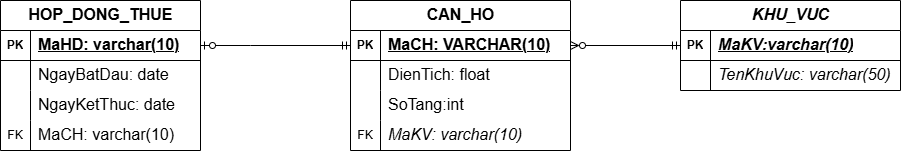

The diagram above was exported from draw.io. Its source (the exported page's mxGraphModel, read from the mxfile embedded in the PNG):
<mxGraphModel dx="620" dy="813" grid="1" gridSize="10" guides="1" tooltips="1" connect="1" arrows="1" fold="1" page="1" pageScale="1" pageWidth="850" pageHeight="1100" math="0" shadow="0">
  <root>
    <mxCell id="0" />
    <mxCell id="1" parent="0" />
    <mxCell id="vVgZmRS04eOtIUF83Lkd-1" parent="1" style="shape=table;startSize=30;container=1;collapsible=1;childLayout=tableLayout;fixedRows=1;rowLines=0;fontStyle=1;align=center;resizeLast=1;html=1;" value="&lt;span style=&quot;font-size:12.0pt;line-height:115%;&lt;br/&gt;font-family:&amp;quot;Aptos&amp;quot;,sans-serif;mso-ascii-theme-font:minor-latin;mso-fareast-font-family:&lt;br/&gt;Aptos;mso-fareast-theme-font:minor-latin;mso-hansi-theme-font:minor-latin;&lt;br/&gt;mso-bidi-font-family:&amp;quot;Times New Roman&amp;quot;;mso-bidi-theme-font:minor-bidi;&lt;br/&gt;mso-ansi-language:EN-US;mso-fareast-language:EN-US;mso-bidi-language:AR-SA&quot;&gt;CAN_HO&lt;/span&gt;" vertex="1">
      <mxGeometry height="150" width="220" x="410" y="100" as="geometry" />
    </mxCell>
    <mxCell id="vVgZmRS04eOtIUF83Lkd-2" parent="vVgZmRS04eOtIUF83Lkd-1" style="shape=tableRow;horizontal=0;startSize=0;swimlaneHead=0;swimlaneBody=0;fillColor=none;collapsible=0;dropTarget=0;points=[[0,0.5],[1,0.5]];portConstraint=eastwest;top=0;left=0;right=0;bottom=1;" value="" vertex="1">
      <mxGeometry height="30" width="220" y="30" as="geometry" />
    </mxCell>
    <mxCell id="vVgZmRS04eOtIUF83Lkd-3" parent="vVgZmRS04eOtIUF83Lkd-2" style="shape=partialRectangle;connectable=0;fillColor=none;top=0;left=0;bottom=0;right=0;fontStyle=1;overflow=hidden;whiteSpace=wrap;html=1;" value="PK" vertex="1">
      <mxGeometry height="30" width="30" as="geometry">
        <mxRectangle height="30" width="30" as="alternateBounds" />
      </mxGeometry>
    </mxCell>
    <mxCell id="vVgZmRS04eOtIUF83Lkd-4" parent="vVgZmRS04eOtIUF83Lkd-2" style="shape=partialRectangle;connectable=0;fillColor=none;top=0;left=0;bottom=0;right=0;align=left;spacingLeft=6;fontStyle=5;overflow=hidden;whiteSpace=wrap;html=1;" value="&lt;span style=&quot;font-size:12.0pt;line-height:115%;&lt;br/&gt;font-family:&amp;quot;Aptos&amp;quot;,sans-serif;mso-ascii-theme-font:minor-latin;mso-fareast-font-family:&lt;br/&gt;Aptos;mso-fareast-theme-font:minor-latin;mso-hansi-theme-font:minor-latin;&lt;br/&gt;mso-bidi-font-family:&amp;quot;Times New Roman&amp;quot;;mso-bidi-theme-font:minor-bidi;&lt;br/&gt;mso-ansi-language:EN-US;mso-fareast-language:EN-US;mso-bidi-language:AR-SA&quot;&gt;MaCH: VARCHAR(10)&lt;/span&gt;" vertex="1">
      <mxGeometry height="30" width="190" x="30" as="geometry">
        <mxRectangle height="30" width="190" as="alternateBounds" />
      </mxGeometry>
    </mxCell>
    <mxCell id="vVgZmRS04eOtIUF83Lkd-5" parent="vVgZmRS04eOtIUF83Lkd-1" style="shape=tableRow;horizontal=0;startSize=0;swimlaneHead=0;swimlaneBody=0;fillColor=none;collapsible=0;dropTarget=0;points=[[0,0.5],[1,0.5]];portConstraint=eastwest;top=0;left=0;right=0;bottom=0;" value="" vertex="1">
      <mxGeometry height="30" width="220" y="60" as="geometry" />
    </mxCell>
    <mxCell id="vVgZmRS04eOtIUF83Lkd-6" parent="vVgZmRS04eOtIUF83Lkd-5" style="shape=partialRectangle;connectable=0;fillColor=none;top=0;left=0;bottom=0;right=0;editable=1;overflow=hidden;whiteSpace=wrap;html=1;" value="" vertex="1">
      <mxGeometry height="30" width="30" as="geometry">
        <mxRectangle height="30" width="30" as="alternateBounds" />
      </mxGeometry>
    </mxCell>
    <mxCell id="vVgZmRS04eOtIUF83Lkd-7" parent="vVgZmRS04eOtIUF83Lkd-5" style="shape=partialRectangle;connectable=0;fillColor=none;top=0;left=0;bottom=0;right=0;align=left;spacingLeft=6;overflow=hidden;whiteSpace=wrap;html=1;" value="&lt;span style=&quot;font-size:12.0pt;line-height:115%;&lt;br/&gt;font-family:&amp;quot;Aptos&amp;quot;,sans-serif;mso-ascii-theme-font:minor-latin;mso-fareast-font-family:&lt;br/&gt;Aptos;mso-fareast-theme-font:minor-latin;mso-hansi-theme-font:minor-latin;&lt;br/&gt;mso-bidi-font-family:&amp;quot;Times New Roman&amp;quot;;mso-bidi-theme-font:minor-bidi;&lt;br/&gt;mso-ansi-language:EN-US;mso-fareast-language:EN-US;mso-bidi-language:AR-SA&quot;&gt;DienTich: float&lt;/span&gt;" vertex="1">
      <mxGeometry height="30" width="190" x="30" as="geometry">
        <mxRectangle height="30" width="190" as="alternateBounds" />
      </mxGeometry>
    </mxCell>
    <mxCell id="vVgZmRS04eOtIUF83Lkd-8" parent="vVgZmRS04eOtIUF83Lkd-1" style="shape=tableRow;horizontal=0;startSize=0;swimlaneHead=0;swimlaneBody=0;fillColor=none;collapsible=0;dropTarget=0;points=[[0,0.5],[1,0.5]];portConstraint=eastwest;top=0;left=0;right=0;bottom=0;" value="" vertex="1">
      <mxGeometry height="30" width="220" y="90" as="geometry" />
    </mxCell>
    <mxCell id="vVgZmRS04eOtIUF83Lkd-9" parent="vVgZmRS04eOtIUF83Lkd-8" style="shape=partialRectangle;connectable=0;fillColor=none;top=0;left=0;bottom=0;right=0;editable=1;overflow=hidden;whiteSpace=wrap;html=1;" value="" vertex="1">
      <mxGeometry height="30" width="30" as="geometry">
        <mxRectangle height="30" width="30" as="alternateBounds" />
      </mxGeometry>
    </mxCell>
    <mxCell id="vVgZmRS04eOtIUF83Lkd-10" parent="vVgZmRS04eOtIUF83Lkd-8" style="shape=partialRectangle;connectable=0;fillColor=none;top=0;left=0;bottom=0;right=0;align=left;spacingLeft=6;overflow=hidden;whiteSpace=wrap;html=1;" value="&lt;span style=&quot;font-size:12.0pt;line-height:115%;&lt;br/&gt;font-family:&amp;quot;Aptos&amp;quot;,sans-serif;mso-ascii-theme-font:minor-latin;mso-fareast-font-family:&lt;br/&gt;Aptos;mso-fareast-theme-font:minor-latin;mso-hansi-theme-font:minor-latin;&lt;br/&gt;mso-bidi-font-family:&amp;quot;Times New Roman&amp;quot;;mso-bidi-theme-font:minor-bidi;&lt;br/&gt;mso-ansi-language:EN-US;mso-fareast-language:EN-US;mso-bidi-language:AR-SA&quot;&gt;SoTang:int&lt;/span&gt;" vertex="1">
      <mxGeometry height="30" width="190" x="30" as="geometry">
        <mxRectangle height="30" width="190" as="alternateBounds" />
      </mxGeometry>
    </mxCell>
    <mxCell id="vVgZmRS04eOtIUF83Lkd-11" parent="vVgZmRS04eOtIUF83Lkd-1" style="shape=tableRow;horizontal=0;startSize=0;swimlaneHead=0;swimlaneBody=0;fillColor=none;collapsible=0;dropTarget=0;points=[[0,0.5],[1,0.5]];portConstraint=eastwest;top=0;left=0;right=0;bottom=0;" value="" vertex="1">
      <mxGeometry height="30" width="220" y="120" as="geometry" />
    </mxCell>
    <mxCell id="vVgZmRS04eOtIUF83Lkd-12" parent="vVgZmRS04eOtIUF83Lkd-11" style="shape=partialRectangle;connectable=0;fillColor=none;top=0;left=0;bottom=0;right=0;editable=1;overflow=hidden;whiteSpace=wrap;html=1;" value="FK" vertex="1">
      <mxGeometry height="30" width="30" as="geometry">
        <mxRectangle height="30" width="30" as="alternateBounds" />
      </mxGeometry>
    </mxCell>
    <mxCell id="vVgZmRS04eOtIUF83Lkd-13" parent="vVgZmRS04eOtIUF83Lkd-11" style="shape=partialRectangle;connectable=0;fillColor=none;top=0;left=0;bottom=0;right=0;align=left;spacingLeft=6;overflow=hidden;whiteSpace=wrap;html=1;" value="&lt;i&gt;&lt;span style=&quot;font-size:12.0pt;line-height:115%;&lt;br/&gt;font-family:&amp;quot;Aptos&amp;quot;,sans-serif;mso-ascii-theme-font:minor-latin;mso-fareast-font-family:&lt;br/&gt;Aptos;mso-fareast-theme-font:minor-latin;mso-hansi-theme-font:minor-latin;&lt;br/&gt;mso-bidi-font-family:&amp;quot;Times New Roman&amp;quot;;mso-bidi-theme-font:minor-bidi;&lt;br/&gt;mso-ansi-language:EN-US;mso-fareast-language:EN-US;mso-bidi-language:AR-SA&quot;&gt;MaKV: varchar(10)&lt;/span&gt;&lt;/i&gt;" vertex="1">
      <mxGeometry height="30" width="190" x="30" as="geometry">
        <mxRectangle height="30" width="190" as="alternateBounds" />
      </mxGeometry>
    </mxCell>
    <mxCell id="vVgZmRS04eOtIUF83Lkd-14" parent="1" style="shape=table;startSize=30;container=1;collapsible=1;childLayout=tableLayout;fixedRows=1;rowLines=0;fontStyle=1;align=center;resizeLast=1;html=1;" value="&lt;span style=&quot;font-size:12.0pt;line-height:115%;&lt;br/&gt;font-family:&amp;quot;Aptos&amp;quot;,sans-serif;mso-ascii-theme-font:minor-latin;mso-fareast-font-family:&lt;br/&gt;Aptos;mso-fareast-theme-font:minor-latin;mso-hansi-theme-font:minor-latin;&lt;br/&gt;mso-bidi-font-family:&amp;quot;Times New Roman&amp;quot;;mso-bidi-theme-font:minor-bidi;&lt;br/&gt;mso-ansi-language:EN-US;mso-fareast-language:EN-US;mso-bidi-language:AR-SA&quot;&gt;HOP_DONG_THUE&lt;/span&gt;" vertex="1">
      <mxGeometry height="150" width="200" x="60" y="100" as="geometry" />
    </mxCell>
    <mxCell id="vVgZmRS04eOtIUF83Lkd-15" parent="vVgZmRS04eOtIUF83Lkd-14" style="shape=tableRow;horizontal=0;startSize=0;swimlaneHead=0;swimlaneBody=0;fillColor=none;collapsible=0;dropTarget=0;points=[[0,0.5],[1,0.5]];portConstraint=eastwest;top=0;left=0;right=0;bottom=1;" value="" vertex="1">
      <mxGeometry height="30" width="200" y="30" as="geometry" />
    </mxCell>
    <mxCell id="vVgZmRS04eOtIUF83Lkd-16" parent="vVgZmRS04eOtIUF83Lkd-15" style="shape=partialRectangle;connectable=0;fillColor=none;top=0;left=0;bottom=0;right=0;fontStyle=1;overflow=hidden;whiteSpace=wrap;html=1;" value="PK" vertex="1">
      <mxGeometry height="30" width="30" as="geometry">
        <mxRectangle height="30" width="30" as="alternateBounds" />
      </mxGeometry>
    </mxCell>
    <mxCell id="vVgZmRS04eOtIUF83Lkd-17" parent="vVgZmRS04eOtIUF83Lkd-15" style="shape=partialRectangle;connectable=0;fillColor=none;top=0;left=0;bottom=0;right=0;align=left;spacingLeft=6;fontStyle=5;overflow=hidden;whiteSpace=wrap;html=1;" value="&lt;span style=&quot;font-size:12.0pt;line-height:115%;&lt;br/&gt;font-family:&amp;quot;Aptos&amp;quot;,sans-serif;mso-ascii-theme-font:minor-latin;mso-fareast-font-family:&lt;br/&gt;Aptos;mso-fareast-theme-font:minor-latin;mso-hansi-theme-font:minor-latin;&lt;br/&gt;mso-bidi-font-family:&amp;quot;Times New Roman&amp;quot;;mso-bidi-theme-font:minor-bidi;&lt;br/&gt;mso-ansi-language:EN-US;mso-fareast-language:EN-US;mso-bidi-language:AR-SA&quot;&gt;MaHD: varchar(10)&lt;/span&gt;" vertex="1">
      <mxGeometry height="30" width="170" x="30" as="geometry">
        <mxRectangle height="30" width="170" as="alternateBounds" />
      </mxGeometry>
    </mxCell>
    <mxCell id="vVgZmRS04eOtIUF83Lkd-18" parent="vVgZmRS04eOtIUF83Lkd-14" style="shape=tableRow;horizontal=0;startSize=0;swimlaneHead=0;swimlaneBody=0;fillColor=none;collapsible=0;dropTarget=0;points=[[0,0.5],[1,0.5]];portConstraint=eastwest;top=0;left=0;right=0;bottom=0;" value="" vertex="1">
      <mxGeometry height="30" width="200" y="60" as="geometry" />
    </mxCell>
    <mxCell id="vVgZmRS04eOtIUF83Lkd-19" parent="vVgZmRS04eOtIUF83Lkd-18" style="shape=partialRectangle;connectable=0;fillColor=none;top=0;left=0;bottom=0;right=0;editable=1;overflow=hidden;whiteSpace=wrap;html=1;" value="" vertex="1">
      <mxGeometry height="30" width="30" as="geometry">
        <mxRectangle height="30" width="30" as="alternateBounds" />
      </mxGeometry>
    </mxCell>
    <mxCell id="vVgZmRS04eOtIUF83Lkd-20" parent="vVgZmRS04eOtIUF83Lkd-18" style="shape=partialRectangle;connectable=0;fillColor=none;top=0;left=0;bottom=0;right=0;align=left;spacingLeft=6;overflow=hidden;whiteSpace=wrap;html=1;" value="&lt;span style=&quot;font-size:12.0pt;line-height:115%;&lt;br/&gt;font-family:&amp;quot;Aptos&amp;quot;,sans-serif;mso-ascii-theme-font:minor-latin;mso-fareast-font-family:&lt;br/&gt;Aptos;mso-fareast-theme-font:minor-latin;mso-hansi-theme-font:minor-latin;&lt;br/&gt;mso-bidi-font-family:&amp;quot;Times New Roman&amp;quot;;mso-bidi-theme-font:minor-bidi;&lt;br/&gt;mso-ansi-language:EN-US;mso-fareast-language:EN-US;mso-bidi-language:AR-SA&quot;&gt;NgayBatDau: date&lt;/span&gt;" vertex="1">
      <mxGeometry height="30" width="170" x="30" as="geometry">
        <mxRectangle height="30" width="170" as="alternateBounds" />
      </mxGeometry>
    </mxCell>
    <mxCell id="vVgZmRS04eOtIUF83Lkd-21" parent="vVgZmRS04eOtIUF83Lkd-14" style="shape=tableRow;horizontal=0;startSize=0;swimlaneHead=0;swimlaneBody=0;fillColor=none;collapsible=0;dropTarget=0;points=[[0,0.5],[1,0.5]];portConstraint=eastwest;top=0;left=0;right=0;bottom=0;" value="" vertex="1">
      <mxGeometry height="30" width="200" y="90" as="geometry" />
    </mxCell>
    <mxCell id="vVgZmRS04eOtIUF83Lkd-22" parent="vVgZmRS04eOtIUF83Lkd-21" style="shape=partialRectangle;connectable=0;fillColor=none;top=0;left=0;bottom=0;right=0;editable=1;overflow=hidden;whiteSpace=wrap;html=1;" value="" vertex="1">
      <mxGeometry height="30" width="30" as="geometry">
        <mxRectangle height="30" width="30" as="alternateBounds" />
      </mxGeometry>
    </mxCell>
    <mxCell id="vVgZmRS04eOtIUF83Lkd-23" parent="vVgZmRS04eOtIUF83Lkd-21" style="shape=partialRectangle;connectable=0;fillColor=none;top=0;left=0;bottom=0;right=0;align=left;spacingLeft=6;overflow=hidden;whiteSpace=wrap;html=1;" value="&lt;span style=&quot;font-size:12.0pt;line-height:115%;&lt;br/&gt;font-family:&amp;quot;Aptos&amp;quot;,sans-serif;mso-ascii-theme-font:minor-latin;mso-fareast-font-family:&lt;br/&gt;Aptos;mso-fareast-theme-font:minor-latin;mso-hansi-theme-font:minor-latin;&lt;br/&gt;mso-bidi-font-family:&amp;quot;Times New Roman&amp;quot;;mso-bidi-theme-font:minor-bidi;&lt;br/&gt;mso-ansi-language:EN-US;mso-fareast-language:EN-US;mso-bidi-language:AR-SA&quot;&gt;NgayKetThuc: date&lt;/span&gt;" vertex="1">
      <mxGeometry height="30" width="170" x="30" as="geometry">
        <mxRectangle height="30" width="170" as="alternateBounds" />
      </mxGeometry>
    </mxCell>
    <mxCell id="vVgZmRS04eOtIUF83Lkd-24" parent="vVgZmRS04eOtIUF83Lkd-14" style="shape=tableRow;horizontal=0;startSize=0;swimlaneHead=0;swimlaneBody=0;fillColor=none;collapsible=0;dropTarget=0;points=[[0,0.5],[1,0.5]];portConstraint=eastwest;top=0;left=0;right=0;bottom=0;" value="" vertex="1">
      <mxGeometry height="30" width="200" y="120" as="geometry" />
    </mxCell>
    <mxCell id="vVgZmRS04eOtIUF83Lkd-25" parent="vVgZmRS04eOtIUF83Lkd-24" style="shape=partialRectangle;connectable=0;fillColor=none;top=0;left=0;bottom=0;right=0;editable=1;overflow=hidden;whiteSpace=wrap;html=1;" value="FK" vertex="1">
      <mxGeometry height="30" width="30" as="geometry">
        <mxRectangle height="30" width="30" as="alternateBounds" />
      </mxGeometry>
    </mxCell>
    <mxCell id="vVgZmRS04eOtIUF83Lkd-26" parent="vVgZmRS04eOtIUF83Lkd-24" style="shape=partialRectangle;connectable=0;fillColor=none;top=0;left=0;bottom=0;right=0;align=left;spacingLeft=6;overflow=hidden;whiteSpace=wrap;html=1;" value="&lt;span style=&quot;font-size:12.0pt;line-height:115%;&lt;br/&gt;font-family:&amp;quot;Aptos&amp;quot;,sans-serif;mso-ascii-theme-font:minor-latin;mso-fareast-font-family:&lt;br/&gt;Aptos;mso-fareast-theme-font:minor-latin;mso-hansi-theme-font:minor-latin;&lt;br/&gt;mso-bidi-font-family:&amp;quot;Times New Roman&amp;quot;;mso-bidi-theme-font:minor-bidi;&lt;br/&gt;mso-ansi-language:EN-US;mso-fareast-language:EN-US;mso-bidi-language:AR-SA&quot;&gt;MaCH: varchar(10)&lt;/span&gt;" vertex="1">
      <mxGeometry height="30" width="170" x="30" as="geometry">
        <mxRectangle height="30" width="170" as="alternateBounds" />
      </mxGeometry>
    </mxCell>
    <mxCell id="vVgZmRS04eOtIUF83Lkd-27" parent="1" style="shape=table;startSize=30;container=1;collapsible=1;childLayout=tableLayout;fixedRows=1;rowLines=0;fontStyle=1;align=center;resizeLast=1;html=1;" value="&lt;i&gt;&lt;span style=&quot;font-size:12.0pt;line-height:115%;&lt;br/&gt;font-family:&amp;quot;Aptos&amp;quot;,sans-serif;mso-ascii-theme-font:minor-latin;mso-fareast-font-family:&lt;br/&gt;Aptos;mso-fareast-theme-font:minor-latin;mso-hansi-theme-font:minor-latin;&lt;br/&gt;mso-bidi-font-family:&amp;quot;Times New Roman&amp;quot;;mso-bidi-theme-font:minor-bidi;&lt;br/&gt;mso-ansi-language:EN-US;mso-fareast-language:EN-US;mso-bidi-language:AR-SA&quot;&gt;KHU_VUC&lt;/span&gt;&lt;/i&gt;" vertex="1">
      <mxGeometry height="90" width="220" x="740" y="100" as="geometry" />
    </mxCell>
    <mxCell id="vVgZmRS04eOtIUF83Lkd-28" parent="vVgZmRS04eOtIUF83Lkd-27" style="shape=tableRow;horizontal=0;startSize=0;swimlaneHead=0;swimlaneBody=0;fillColor=none;collapsible=0;dropTarget=0;points=[[0,0.5],[1,0.5]];portConstraint=eastwest;top=0;left=0;right=0;bottom=1;" value="" vertex="1">
      <mxGeometry height="30" width="220" y="30" as="geometry" />
    </mxCell>
    <mxCell id="vVgZmRS04eOtIUF83Lkd-29" parent="vVgZmRS04eOtIUF83Lkd-28" style="shape=partialRectangle;connectable=0;fillColor=none;top=0;left=0;bottom=0;right=0;fontStyle=1;overflow=hidden;whiteSpace=wrap;html=1;" value="PK" vertex="1">
      <mxGeometry height="30" width="30" as="geometry">
        <mxRectangle height="30" width="30" as="alternateBounds" />
      </mxGeometry>
    </mxCell>
    <mxCell id="vVgZmRS04eOtIUF83Lkd-30" parent="vVgZmRS04eOtIUF83Lkd-28" style="shape=partialRectangle;connectable=0;fillColor=none;top=0;left=0;bottom=0;right=0;align=left;spacingLeft=6;fontStyle=5;overflow=hidden;whiteSpace=wrap;html=1;" value="&lt;i&gt;&lt;span style=&quot;font-size:12.0pt;line-height:115%;&lt;br/&gt;font-family:&amp;quot;Aptos&amp;quot;,sans-serif;mso-ascii-theme-font:minor-latin;mso-fareast-font-family:&lt;br/&gt;Aptos;mso-fareast-theme-font:minor-latin;mso-hansi-theme-font:minor-latin;&lt;br/&gt;mso-bidi-font-family:&amp;quot;Times New Roman&amp;quot;;mso-bidi-theme-font:minor-bidi;&lt;br/&gt;mso-ansi-language:EN-US;mso-fareast-language:EN-US;mso-bidi-language:AR-SA&quot;&gt;MaKV:varchar(10)&lt;/span&gt;&lt;/i&gt;" vertex="1">
      <mxGeometry height="30" width="190" x="30" as="geometry">
        <mxRectangle height="30" width="190" as="alternateBounds" />
      </mxGeometry>
    </mxCell>
    <mxCell id="vVgZmRS04eOtIUF83Lkd-31" parent="vVgZmRS04eOtIUF83Lkd-27" style="shape=tableRow;horizontal=0;startSize=0;swimlaneHead=0;swimlaneBody=0;fillColor=none;collapsible=0;dropTarget=0;points=[[0,0.5],[1,0.5]];portConstraint=eastwest;top=0;left=0;right=0;bottom=0;" value="" vertex="1">
      <mxGeometry height="30" width="220" y="60" as="geometry" />
    </mxCell>
    <mxCell id="vVgZmRS04eOtIUF83Lkd-32" parent="vVgZmRS04eOtIUF83Lkd-31" style="shape=partialRectangle;connectable=0;fillColor=none;top=0;left=0;bottom=0;right=0;editable=1;overflow=hidden;whiteSpace=wrap;html=1;" value="" vertex="1">
      <mxGeometry height="30" width="30" as="geometry">
        <mxRectangle height="30" width="30" as="alternateBounds" />
      </mxGeometry>
    </mxCell>
    <mxCell id="vVgZmRS04eOtIUF83Lkd-33" parent="vVgZmRS04eOtIUF83Lkd-31" style="shape=partialRectangle;connectable=0;fillColor=none;top=0;left=0;bottom=0;right=0;align=left;spacingLeft=6;overflow=hidden;whiteSpace=wrap;html=1;" value="&lt;i&gt;&lt;span style=&quot;font-size:12.0pt;line-height:115%;&lt;br/&gt;font-family:&amp;quot;Aptos&amp;quot;,sans-serif;mso-ascii-theme-font:minor-latin;mso-fareast-font-family:&lt;br/&gt;Aptos;mso-fareast-theme-font:minor-latin;mso-hansi-theme-font:minor-latin;&lt;br/&gt;mso-bidi-font-family:&amp;quot;Times New Roman&amp;quot;;mso-bidi-theme-font:minor-bidi;&lt;br/&gt;mso-ansi-language:EN-US;mso-fareast-language:EN-US;mso-bidi-language:AR-SA&quot;&gt;TenKhuVuc: varchar(50)&lt;/span&gt;&lt;/i&gt;" vertex="1">
      <mxGeometry height="30" width="190" x="30" as="geometry">
        <mxRectangle height="30" width="190" as="alternateBounds" />
      </mxGeometry>
    </mxCell>
    <mxCell id="vVgZmRS04eOtIUF83Lkd-40" edge="1" parent="1" source="vVgZmRS04eOtIUF83Lkd-15" style="edgeStyle=orthogonalEdgeStyle;rounded=0;orthogonalLoop=1;jettySize=auto;html=1;exitX=1;exitY=0.5;exitDx=0;exitDy=0;endArrow=ERmandOne;endFill=0;startArrow=ERzeroToOne;startFill=0;" target="vVgZmRS04eOtIUF83Lkd-2">
      <mxGeometry relative="1" as="geometry">
        <Array as="points">
          <mxPoint x="310" y="145" />
          <mxPoint x="310" y="145" />
        </Array>
      </mxGeometry>
    </mxCell>
    <mxCell id="vVgZmRS04eOtIUF83Lkd-41" edge="1" parent="1" source="vVgZmRS04eOtIUF83Lkd-2" style="edgeStyle=orthogonalEdgeStyle;rounded=0;orthogonalLoop=1;jettySize=auto;html=1;entryX=0;entryY=0.5;entryDx=0;entryDy=0;startArrow=ERzeroToMany;startFill=0;endArrow=ERmandOne;endFill=0;" target="vVgZmRS04eOtIUF83Lkd-28">
      <mxGeometry relative="1" as="geometry" />
    </mxCell>
  </root>
</mxGraphModel>